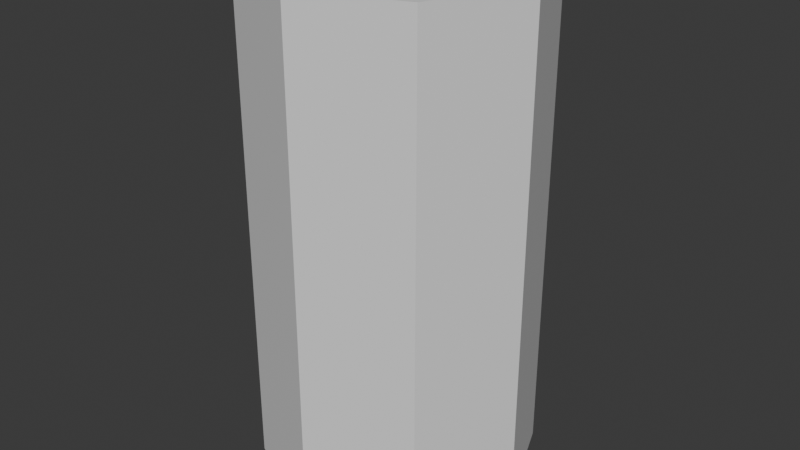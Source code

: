 # Source: player.blend  (saved by Blender 4.0.36; exported with 4.5.12 LTS)
import bpy
from mathutils import Matrix  # noqa: F401  (used for matrix-valued properties, if any)

bpy.ops.wm.read_factory_settings(use_empty=True)
scene = bpy.context.scene
scene.name = 'Scene'

# ---- collections
col_collection = bpy.data.collections.new('Collection'); scene.collection.children.link(col_collection)

# ---- materials (node trees are filled in below, after node groups)
mat_player = bpy.data.materials.new('player')
mat_player.use_transparent_shadow = False

# ---- material node trees
mat_player.use_nodes = True; mat_player.node_tree.nodes.clear()
_N = mat_player.node_tree.nodes; _L = mat_player.node_tree.links
n0 = _N.new('ShaderNodeBsdfPrincipled'); n0.name = 'Principled BSDF'; n0.location = (10, 300)
n0.inputs[3].default_value = 1.45
n1 = _N.new('ShaderNodeOutputMaterial'); n1.name = 'Material Output'; n1.location = (300, 300)
_L.new(n0.outputs[0], n1.inputs[0])
n1.is_active_output = True

# ---- world
world_world = bpy.data.worlds.new('World'); scene.world = world_world
world_world.use_nodes = True; world_world.node_tree.nodes.clear()
_N = world_world.node_tree.nodes; _L = world_world.node_tree.links
n0 = _N.new('ShaderNodeOutputWorld'); n0.name = 'World Output'; n0.location = (300, 300)
n1 = _N.new('ShaderNodeBackground'); n1.name = 'Background'; n1.location = (10, 300)
n1.inputs[0].default_value = (0.05088, 0.05088, 0.05088, 1.0)
_L.new(n1.outputs[0], n0.inputs[0])
n0.is_active_output = True
world_world.color = (0.05088, 0.05088, 0.05088)
world_world.use_sun_shadow = False
world_world.sun_shadow_jitter_overblur = 0.0

# ---- meshes
me_cylinder = bpy.data.meshes.new('Cylinder')
me_cylinder.from_pydata([(0.0, 0.5, 0.0), (0.0, 0.5, 1.8), (0.3536, 0.3536, 0.0), (0.3536, 0.3536, 1.8), (0.5, 0.0, 0.0), (0.5, 0.0, 1.8), (0.3536, -0.3536, 0.0), (0.3536, -0.3536, 1.8), (0.0, -0.5, 0.0), (0.0, -0.5, 1.8), (-0.3536, -0.3536, 0.0), (-0.3536, -0.3536, 1.8), (-0.5, 0.0, 0.0), (-0.5, 0.0, 1.8), (-0.3536, 0.3536, 0.0), (-0.3536, 0.3536, 1.8)], [], [(0, 1, 3, 2), (2, 3, 5, 4), (4, 5, 7, 6), (6, 7, 9, 8), (8, 9, 11, 10), (10, 11, 13, 12), (3, 1, 15, 13, 11, 9, 7, 5), (12, 13, 15, 14), (14, 15, 1, 0), (0, 2, 4, 6, 8, 10, 12, 14)])
_uv = me_cylinder.uv_layers.new(name='UVMap')
_uv.uv.foreach_set('vector', [1.0, 0.5, 1.0, 1.0, 0.875, 1.0, 0.875, 0.5, 0.875, 0.5, 0.875, 1.0, 0.75, 1.0, 0.75, 0.5, 0.75, 0.5, 0.75, 1.0, 0.625, 1.0, 0.625, 0.5, 0.625, 0.5, 0.625, 1.0, 0.5, 1.0, 0.5, 0.5, 0.5, 0.5, 0.5, 1.0, 0.375, 1.0, 0.375, 0.5, 0.375, 0.5, 0.375, 1.0, 0.25, 1.0, 0.25, 0.5, 0.4197, 0.4197, 0.25, 0.49, 0.08029, 0.4197, 0.01, 0.25, 0.08029, 0.08029, 0.25, 0.01, 0.4197, 0.08029, 0.49, 0.25, 0.25, 0.5, 0.25, 1.0, 0.125, 1.0, 0.125, 0.5, 0.125, 0.5, 0.125, 1.0, 0.0, 1.0, 0.0, 0.5, 0.75, 0.49, 0.9197, 0.4197, 0.99, 0.25, 0.9197, 0.08029, 0.75, 0.01, 0.5803, 0.08029, 0.51, 0.25, 0.5803, 0.4197])
me_cylinder.materials.append(mat_player)
me_cylinder.update()

# ---- objects
ob_cylinder = bpy.data.objects.new('Cylinder', me_cylinder)

# ---- transforms, parenting, visibility, modifiers, constraints
ob_cylinder.location = (0.0, 0.0, 0.0)

# ---- collection membership
col_collection.objects.link(ob_cylinder)

# ---- scene / render settings (as saved in the file)
scene.frame_start = 1; scene.frame_end = 250; scene.frame_set(1)
scene.render.engine = 'BLENDER_EEVEE_NEXT'
scene.cycles.sampling_pattern = 'TABULATED_SOBOL'
bpy.context.view_layer.update()

# ---- added for rendering (the .blend has no active camera and no usable light): camera, sun
cam_auto = bpy.data.cameras.new('AutoCamera')
cam_auto.lens = 50.0
cam_auto.sensor_width = 36.0
cam_auto.clip_end = 1000.0
ob_auto_camera = bpy.data.objects.new('AutoCamera', cam_auto)
scene.collection.objects.link(ob_auto_camera)
ob_auto_camera.location = (2.11794, -2.54152, 2.59435)
ob_auto_camera.rotation_euler = (1.09748, -7.21219e-08, 0.694738)
scene.camera = ob_auto_camera
light_auto_sun = bpy.data.lights.new('AutoSun', 'SUN')
light_auto_sun.energy = 3.0
light_auto_sun.angle = 0.0523599
ob_auto_sun = bpy.data.objects.new('AutoSun', light_auto_sun)
scene.collection.objects.link(ob_auto_sun)
ob_auto_sun.rotation_euler = (0.872665, 0.174533, 0.523599)
bpy.context.view_layer.update()
